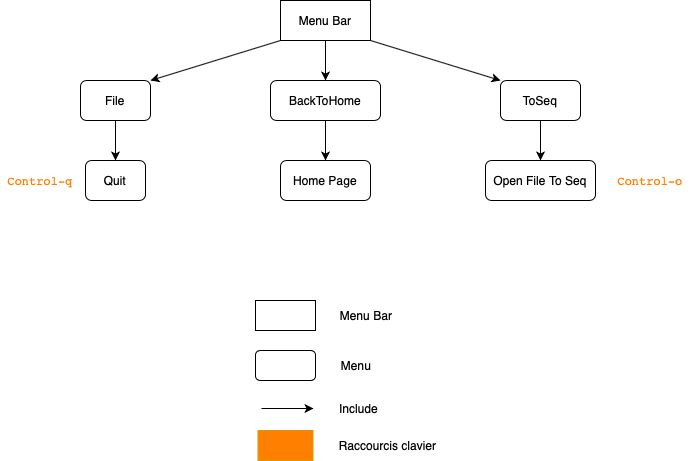

The diagram above was exported from draw.io. Its source (the exported page's mxGraphModel, read from the mxfile embedded in the PNG):
<mxGraphModel dx="880" dy="618" grid="1" gridSize="10" guides="1" tooltips="1" connect="1" arrows="1" fold="1" page="1" pageScale="1" pageWidth="827" pageHeight="1169" math="0" shadow="0">
  <root>
    <mxCell id="0" />
    <mxCell id="1" parent="0" />
    <mxCell id="jsfioqLgDV1hu4ekvj32-1" value="Menu Bar" style="rounded=0;whiteSpace=wrap;html=1;" vertex="1" parent="1">
      <mxGeometry x="330" y="40" width="90" height="40" as="geometry" />
    </mxCell>
    <mxCell id="jsfioqLgDV1hu4ekvj32-2" value="File" style="rounded=1;whiteSpace=wrap;html=1;" vertex="1" parent="1">
      <mxGeometry x="130" y="120" width="70" height="40" as="geometry" />
    </mxCell>
    <mxCell id="jsfioqLgDV1hu4ekvj32-3" value="Quit" style="rounded=1;whiteSpace=wrap;html=1;" vertex="1" parent="1">
      <mxGeometry x="135" y="200" width="60" height="40" as="geometry" />
    </mxCell>
    <mxCell id="jsfioqLgDV1hu4ekvj32-4" value="BackToHome" style="rounded=1;whiteSpace=wrap;html=1;" vertex="1" parent="1">
      <mxGeometry x="320" y="120" width="110" height="40" as="geometry" />
    </mxCell>
    <mxCell id="jsfioqLgDV1hu4ekvj32-5" value="Home Page" style="rounded=1;whiteSpace=wrap;html=1;" vertex="1" parent="1">
      <mxGeometry x="330" y="200" width="90" height="40" as="geometry" />
    </mxCell>
    <mxCell id="jsfioqLgDV1hu4ekvj32-6" value="ToSeq" style="rounded=1;whiteSpace=wrap;html=1;" vertex="1" parent="1">
      <mxGeometry x="550" y="120" width="80" height="40" as="geometry" />
    </mxCell>
    <mxCell id="jsfioqLgDV1hu4ekvj32-9" value="" style="rounded=1;whiteSpace=wrap;html=1;" vertex="1" parent="1">
      <mxGeometry x="305" y="390" width="60" height="30" as="geometry" />
    </mxCell>
    <mxCell id="jsfioqLgDV1hu4ekvj32-10" value="Menu" style="text;html=1;strokeColor=none;fillColor=none;align=center;verticalAlign=middle;whiteSpace=wrap;rounded=0;" vertex="1" parent="1">
      <mxGeometry x="386" y="395" width="40" height="20" as="geometry" />
    </mxCell>
    <mxCell id="jsfioqLgDV1hu4ekvj32-11" value="" style="rounded=0;whiteSpace=wrap;html=1;" vertex="1" parent="1">
      <mxGeometry x="305" y="340" width="60" height="30" as="geometry" />
    </mxCell>
    <mxCell id="jsfioqLgDV1hu4ekvj32-12" value="Menu Bar" style="text;html=1;strokeColor=none;fillColor=none;align=center;verticalAlign=middle;whiteSpace=wrap;rounded=0;" vertex="1" parent="1">
      <mxGeometry x="386" y="345" width="60" height="20" as="geometry" />
    </mxCell>
    <mxCell id="jsfioqLgDV1hu4ekvj32-13" value="" style="endArrow=classic;html=1;" edge="1" parent="1">
      <mxGeometry width="50" height="50" relative="1" as="geometry">
        <mxPoint x="311" y="448" as="sourcePoint" />
        <mxPoint x="363" y="448" as="targetPoint" />
      </mxGeometry>
    </mxCell>
    <mxCell id="jsfioqLgDV1hu4ekvj32-14" value="Include" style="text;html=1;strokeColor=none;fillColor=none;align=center;verticalAlign=middle;whiteSpace=wrap;rounded=0;" vertex="1" parent="1">
      <mxGeometry x="386" y="438" width="45" height="20" as="geometry" />
    </mxCell>
    <mxCell id="jsfioqLgDV1hu4ekvj32-15" value="" style="endArrow=classic;html=1;exitX=0.5;exitY=1;exitDx=0;exitDy=0;entryX=0.5;entryY=0;entryDx=0;entryDy=0;" edge="1" parent="1" source="jsfioqLgDV1hu4ekvj32-1" target="jsfioqLgDV1hu4ekvj32-4">
      <mxGeometry width="50" height="50" relative="1" as="geometry">
        <mxPoint x="440" y="240" as="sourcePoint" />
        <mxPoint x="490" y="190" as="targetPoint" />
      </mxGeometry>
    </mxCell>
    <mxCell id="jsfioqLgDV1hu4ekvj32-16" value="" style="endArrow=classic;html=1;exitX=0.5;exitY=1;exitDx=0;exitDy=0;entryX=0.5;entryY=0;entryDx=0;entryDy=0;" edge="1" parent="1" source="jsfioqLgDV1hu4ekvj32-4" target="jsfioqLgDV1hu4ekvj32-5">
      <mxGeometry width="50" height="50" relative="1" as="geometry">
        <mxPoint x="440" y="240" as="sourcePoint" />
        <mxPoint x="490" y="190" as="targetPoint" />
      </mxGeometry>
    </mxCell>
    <mxCell id="jsfioqLgDV1hu4ekvj32-17" value="" style="endArrow=classic;html=1;exitX=0;exitY=1;exitDx=0;exitDy=0;entryX=1;entryY=0;entryDx=0;entryDy=0;" edge="1" parent="1" source="jsfioqLgDV1hu4ekvj32-1" target="jsfioqLgDV1hu4ekvj32-2">
      <mxGeometry width="50" height="50" relative="1" as="geometry">
        <mxPoint x="440" y="240" as="sourcePoint" />
        <mxPoint x="490" y="190" as="targetPoint" />
      </mxGeometry>
    </mxCell>
    <mxCell id="jsfioqLgDV1hu4ekvj32-18" value="" style="endArrow=classic;html=1;exitX=1;exitY=1;exitDx=0;exitDy=0;entryX=0;entryY=0;entryDx=0;entryDy=0;" edge="1" parent="1" source="jsfioqLgDV1hu4ekvj32-1" target="jsfioqLgDV1hu4ekvj32-6">
      <mxGeometry width="50" height="50" relative="1" as="geometry">
        <mxPoint x="440" y="240" as="sourcePoint" />
        <mxPoint x="490" y="190" as="targetPoint" />
      </mxGeometry>
    </mxCell>
    <mxCell id="jsfioqLgDV1hu4ekvj32-19" value="" style="endArrow=classic;html=1;exitX=0.5;exitY=1;exitDx=0;exitDy=0;entryX=0.5;entryY=0;entryDx=0;entryDy=0;" edge="1" parent="1" source="jsfioqLgDV1hu4ekvj32-2" target="jsfioqLgDV1hu4ekvj32-3">
      <mxGeometry width="50" height="50" relative="1" as="geometry">
        <mxPoint x="440" y="240" as="sourcePoint" />
        <mxPoint x="490" y="190" as="targetPoint" />
      </mxGeometry>
    </mxCell>
    <mxCell id="jsfioqLgDV1hu4ekvj32-20" value="" style="endArrow=classic;html=1;exitX=0.5;exitY=1;exitDx=0;exitDy=0;entryX=0.5;entryY=0;entryDx=0;entryDy=0;" edge="1" parent="1" source="jsfioqLgDV1hu4ekvj32-6" target="jsfioqLgDV1hu4ekvj32-22">
      <mxGeometry width="50" height="50" relative="1" as="geometry">
        <mxPoint x="440" y="240" as="sourcePoint" />
        <mxPoint x="735" y="200" as="targetPoint" />
      </mxGeometry>
    </mxCell>
    <mxCell id="jsfioqLgDV1hu4ekvj32-22" value="Open File To Seq" style="rounded=1;whiteSpace=wrap;html=1;" vertex="1" parent="1">
      <mxGeometry x="535" y="200" width="110" height="40" as="geometry" />
    </mxCell>
    <mxCell id="jsfioqLgDV1hu4ekvj32-23" value="&lt;pre style=&quot;font-family: &amp;#34;jetbrains mono&amp;#34; , monospace&quot;&gt;&lt;font color=&quot;#ff8000&quot; style=&quot;background-color: rgb(255 , 255 , 255)&quot;&gt;Control-q&lt;/font&gt;&lt;/pre&gt;" style="text;html=1;strokeColor=none;fillColor=none;align=center;verticalAlign=middle;whiteSpace=wrap;rounded=0;" vertex="1" parent="1">
      <mxGeometry x="50" y="210" width="80" height="20" as="geometry" />
    </mxCell>
    <mxCell id="jsfioqLgDV1hu4ekvj32-24" value="&lt;pre style=&quot;font-family: &amp;#34;jetbrains mono&amp;#34; , monospace&quot;&gt;&lt;font color=&quot;#ff8000&quot; style=&quot;background-color: rgb(255 , 255 , 255)&quot;&gt;Control-o&lt;/font&gt;&lt;/pre&gt;" style="text;html=1;strokeColor=none;fillColor=none;align=center;verticalAlign=middle;whiteSpace=wrap;rounded=0;" vertex="1" parent="1">
      <mxGeometry x="660" y="210" width="80" height="20" as="geometry" />
    </mxCell>
    <mxCell id="jsfioqLgDV1hu4ekvj32-25" value="" style="rounded=0;whiteSpace=wrap;html=1;strokeColor=#d79b00;fillColor=#FF8000;" vertex="1" parent="1">
      <mxGeometry x="307.5" y="470" width="55" height="30" as="geometry" />
    </mxCell>
    <mxCell id="jsfioqLgDV1hu4ekvj32-26" value="Raccourcis clavier" style="text;html=1;strokeColor=none;fillColor=none;align=center;verticalAlign=middle;whiteSpace=wrap;rounded=0;" vertex="1" parent="1">
      <mxGeometry x="380" y="475" width="115" height="20" as="geometry" />
    </mxCell>
  </root>
</mxGraphModel>